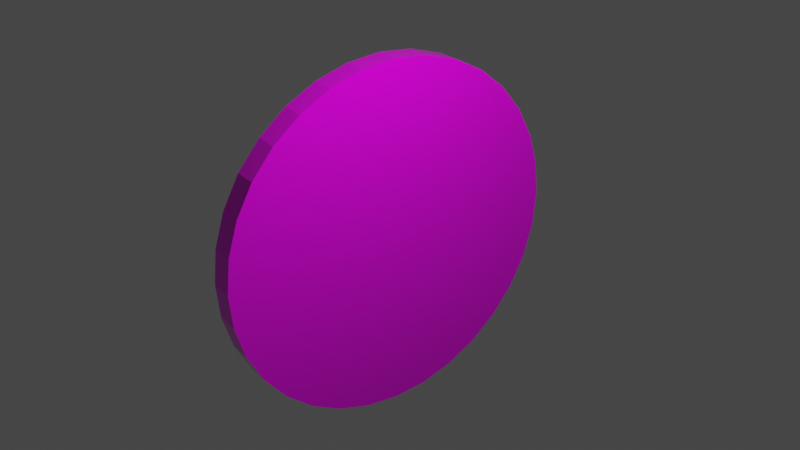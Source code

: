 # Source: bruhcoin.blend  (saved by Blender 2.91.10; exported with 4.5.12 LTS)
import bpy
from mathutils import Matrix  # noqa: F401  (used for matrix-valued properties, if any)

bpy.ops.wm.read_factory_settings(use_empty=True)
scene = bpy.context.scene
scene.name = 'Scene'

# ---- collections
col_collection = bpy.data.collections.new('Collection'); scene.collection.children.link(col_collection)

# ---- images (referenced by path relative to the original .blend; pixels are not part of the script)
import os
ASSET_DIR = os.environ.get("B2B_ASSET_DIR", "")  # directory of the original .blend (textures are referenced by path, not embedded)
HERE = os.path.dirname(os.path.abspath(__file__))  # packed textures are extracted next to this script under _unpacked/

def load_image(name, relpath, width, height, colorspace="sRGB"):
    """Load a texture the original file referenced (path relative to the .blend, or extracted next to this script)."""
    p = next((c for c in (os.path.join(HERE, relpath), os.path.join(ASSET_DIR, relpath)) if relpath and os.path.exists(c)), "")
    if p:
        img = bpy.data.images.load(p, check_existing=True)
        img.name = name
    else:  # same state as the original file: an image datablock whose file is absent (Cycles renders it pink)
        img = bpy.data.images.new(name, width, height)
        img.source = "FILE"
        img.filepath = "//" + (relpath or name)
    img.colorspace_settings.name = colorspace
    return img
img_bc_uv_png = load_image('bc_uv.png', 'assets/bc_uv.png', 1024, 1024, 'sRGB')

# ---- materials (node trees are filled in below, after node groups)
mat_material_002 = bpy.data.materials.new('Material.002')
mat_material_002.use_transparent_shadow = False

# ---- material node trees
mat_material_002.use_nodes = True; mat_material_002.node_tree.nodes.clear()
_N = mat_material_002.node_tree.nodes; _L = mat_material_002.node_tree.links
n0 = _N.new('ShaderNodeOutputMaterial'); n0.name = 'Material Output'; n0.location = (300, 300)
n1 = _N.new('ShaderNodeBsdfPrincipled'); n1.name = 'Principled BSDF'; n1.location = (10, 300)
n1.distribution = 'GGX'
n1.subsurface_method = 'BURLEY'
n1.inputs[2].default_value = 0.0
n1.inputs[3].default_value = 1.45
n1.inputs[27].default_value = (0.0, 0.0, 0.0, 1.0)
n1.inputs[28].default_value = 1.0
n2 = _N.new('ShaderNodeTexImage'); n2.name = 'Image Texture'; n2.location = (-280, 280)
n2.image = img_bc_uv_png
_L.new(n1.outputs[0], n0.inputs[0])
_L.new(n2.outputs[0], n1.inputs[0])
n0.is_active_output = True

# ---- world
world_world = bpy.data.worlds.new('World'); scene.world = world_world
world_world.use_nodes = True; world_world.node_tree.nodes.clear()
_N = world_world.node_tree.nodes; _L = world_world.node_tree.links
n0 = _N.new('ShaderNodeOutputWorld'); n0.name = 'World Output'; n0.location = (300, 300)
n1 = _N.new('ShaderNodeBackground'); n1.name = 'Background'; n1.location = (10, 300)
n1.inputs[0].default_value = (0.05088, 0.05088, 0.05088, 1.0)
_L.new(n1.outputs[0], n0.inputs[0])
n0.is_active_output = True
world_world.color = (0.05088, 0.05088, 0.05088)
world_world.use_sun_shadow = False
world_world.sun_shadow_jitter_overblur = 0.0

# ---- cameras
cam_camera = bpy.data.cameras.new('Camera')
cam_camera.clip_end = 100.0
cam_camera.ortho_scale = 7.314

# ---- lights
light_light = bpy.data.lights.new('Light', 'POINT')
light_light.transmission_factor = 0.0
light_light.energy = 1000.0
light_light.shadow_soft_size = 0.1
light_light.shadow_maximum_resolution = 0.006
light_light.use_absolute_resolution = True

# ---- meshes
me_cylinder = bpy.data.meshes.new('Cylinder')
me_cylinder.from_pydata([(0.0, 1.0, -1.0), (0.0, 1.0, 1.0), (0.1951, 0.9808, -1.0), (0.1951, 0.9808, 1.0), (0.3827, 0.9239, -1.0), (0.3827, 0.9239, 1.0), (0.5556, 0.8315, -1.0), (0.5556, 0.8315, 1.0), (0.7071, 0.7071, -1.0), (0.7071, 0.7071, 1.0), (0.8315, 0.5556, -1.0), (0.8315, 0.5556, 1.0), (0.9239, 0.3827, -1.0), (0.9239, 0.3827, 1.0), (0.9808, 0.1951, -1.0), (0.9808, 0.1951, 1.0), (1.0, 7.55e-08, -1.0), (1.0, 7.55e-08, 1.0), (0.9808, -0.1951, -1.0), (0.9808, -0.1951, 1.0), (0.9239, -0.3827, -1.0), (0.9239, -0.3827, 1.0), (0.8315, -0.5556, -1.0), (0.8315, -0.5556, 1.0), (0.7071, -0.7071, -1.0), (0.7071, -0.7071, 1.0), (0.5556, -0.8315, -1.0), (0.5556, -0.8315, 1.0), (0.3827, -0.9239, -1.0), (0.3827, -0.9239, 1.0), (0.1951, -0.9808, -1.0), (0.1951, -0.9808, 1.0), (-3.258e-07, -1.0, -1.0), (-3.258e-07, -1.0, 1.0), (-0.1951, -0.9808, -1.0), (-0.1951, -0.9808, 1.0), (-0.3827, -0.9239, -1.0), (-0.3827, -0.9239, 1.0), (-0.5556, -0.8315, -1.0), (-0.5556, -0.8315, 1.0), (-0.7071, -0.7071, -1.0), (-0.7071, -0.7071, 1.0), (-0.8315, -0.5556, -1.0), (-0.8315, -0.5556, 1.0), (-0.9239, -0.3827, -1.0), (-0.9239, -0.3827, 1.0), (-0.9808, -0.1951, -1.0), (-0.9808, -0.1951, 1.0), (-1.0, 9.656e-07, -1.0), (-1.0, 9.656e-07, 1.0), (-0.9808, 0.1951, -1.0), (-0.9808, 0.1951, 1.0), (-0.9239, 0.3827, -1.0), (-0.9239, 0.3827, 1.0), (-0.8315, 0.5556, -1.0), (-0.8315, 0.5556, 1.0), (-0.7071, 0.7071, -1.0), (-0.7071, 0.7071, 1.0), (-0.5556, 0.8315, -1.0), (-0.5556, 0.8315, 1.0), (-0.3827, 0.9239, -1.0), (-0.3827, 0.9239, 1.0), (-0.1951, 0.9808, -1.0), (-0.1951, 0.9808, 1.0)], [], [(0, 1, 3, 2), (2, 3, 5, 4), (4, 5, 7, 6), (6, 7, 9, 8), (8, 9, 11, 10), (10, 11, 13, 12), (12, 13, 15, 14), (14, 15, 17, 16), (16, 17, 19, 18), (18, 19, 21, 20), (20, 21, 23, 22), (22, 23, 25, 24), (24, 25, 27, 26), (26, 27, 29, 28), (28, 29, 31, 30), (30, 31, 33, 32), (32, 33, 35, 34), (34, 35, 37, 36), (36, 37, 39, 38), (38, 39, 41, 40), (40, 41, 43, 42), (42, 43, 45, 44), (44, 45, 47, 46), (46, 47, 49, 48), (48, 49, 51, 50), (50, 51, 53, 52), (52, 53, 55, 54), (54, 55, 57, 56), (56, 57, 59, 58), (58, 59, 61, 60), (3, 1, 63, 61, 59, 57, 55, 53, 51, 49, 47, 45, 43, 41, 39, 37, 35, 33, 31, 29, 27, 25, 23, 21, 19, 17, 15, 13, 11, 9, 7, 5), (60, 61, 63, 62), (62, 63, 1, 0), (0, 2, 4, 6, 8, 10, 12, 14, 16, 18, 20, 22, 24, 26, 28, 30, 32, 34, 36, 38, 40, 42, 44, 46, 48, 50, 52, 54, 56, 58, 60, 62)])
_uv = me_cylinder.uv_layers.new(name='UVMap')
_uv.uv.foreach_set('vector', [1.0, 0.5, 1.0, 1.0, 0.9688, 1.0, 0.9688, 0.5, 0.9688, 0.5, 0.9688, 1.0, 0.9375, 1.0, 0.9375, 0.5, 0.9375, 0.5, 0.9375, 1.0, 0.9062, 1.0, 0.9062, 0.5, 0.9062, 0.5, 0.9062, 1.0, 0.875, 1.0, 0.875, 0.5, 0.875, 0.5, 0.875, 1.0, 0.8438, 1.0, 0.8438, 0.5, 0.8438, 0.5, 0.8438, 1.0, 0.8125, 1.0, 0.8125, 0.5, 0.8125, 0.5, 0.8125, 1.0, 0.7812, 1.0, 0.7812, 0.5, 0.7812, 0.5, 0.7812, 1.0, 0.75, 1.0, 0.75, 0.5, 0.75, 0.5, 0.75, 1.0, 0.7188, 1.0, 0.7188, 0.5, 0.7188, 0.5, 0.7188, 1.0, 0.6875, 1.0, 0.6875, 0.5, 0.6875, 0.5, 0.6875, 1.0, 0.6562, 1.0, 0.6562, 0.5, 0.6562, 0.5, 0.6562, 1.0, 0.625, 1.0, 0.625, 0.5, 0.625, 0.5, 0.625, 1.0, 0.5938, 1.0, 0.5938, 0.5, 0.5938, 0.5, 0.5938, 1.0, 0.5625, 1.0, 0.5625, 0.5, 0.5625, 0.5, 0.5625, 1.0, 0.5312, 1.0, 0.5312, 0.5, 0.5312, 0.5, 0.5312, 1.0, 0.5, 1.0, 0.5, 0.5, 0.5, 0.5, 0.5, 1.0, 0.4688, 1.0, 0.4688, 0.5, 0.4688, 0.5, 0.4688, 1.0, 0.4375, 1.0, 0.4375, 0.5, 0.4375, 0.5, 0.4375, 1.0, 0.4062, 1.0, 0.4062, 0.5, 0.4062, 0.5, 0.4062, 1.0, 0.375, 1.0, 0.375, 0.5, 0.375, 0.5, 0.375, 1.0, 0.3438, 1.0, 0.3438, 0.5, 0.3438, 0.5, 0.3438, 1.0, 0.3125, 1.0, 0.3125, 0.5, 0.3125, 0.5, 0.3125, 1.0, 0.2812, 1.0, 0.2812, 0.5, 0.2812, 0.5, 0.2812, 1.0, 0.25, 1.0, 0.25, 0.5, 0.25, 0.5, 0.25, 1.0, 0.2188, 1.0, 0.2188, 0.5, 0.2188, 0.5, 0.2188, 1.0, 0.1875, 1.0, 0.1875, 0.5, 0.1875, 0.5, 0.1875, 1.0, 0.1562, 1.0, 0.1562, 0.5, 0.1562, 0.5, 0.1562, 1.0, 0.125, 1.0, 0.125, 0.5, 0.125, 0.5, 0.125, 1.0, 0.09375, 1.0, 0.09375, 0.5, 0.09375, 0.5, 0.09375, 1.0, 0.0625, 1.0, 0.0625, 0.5, 0.2968, 0.4854, 0.25, 0.49, 0.2032, 0.4854, 0.1582, 0.4717, 0.1167, 0.4496, 0.08029, 0.4197, 0.05045, 0.3833, 0.02827, 0.3418, 0.01461, 0.2968, 0.01, 0.25, 0.01461, 0.2032, 0.02827, 0.1582, 0.05045, 0.1167, 0.08029, 0.08029, 0.1167, 0.05045, 0.1582, 0.02827, 0.2032, 0.01461, 0.25, 0.01, 0.2968, 0.01461, 0.3418, 0.02827, 0.3833, 0.05045, 0.4197, 0.08029, 0.4496, 0.1167, 0.4717, 0.1582, 0.4854, 0.2032, 0.49, 0.25, 0.4854, 0.2968, 0.4717, 0.3418, 0.4496, 0.3833, 0.4197, 0.4197, 0.3833, 0.4496, 0.3418, 0.4717, 0.0625, 0.5, 0.0625, 1.0, 0.03125, 1.0, 0.03125, 0.5, 0.03125, 0.5, 0.03125, 1.0, 0.0, 1.0, 0.0, 0.5, 0.75, 0.49, 0.7968, 0.4854, 0.8418, 0.4717, 0.8833, 0.4496, 0.9197, 0.4197, 0.9496, 0.3833, 0.9717, 0.3418, 0.9854, 0.2968, 0.99, 0.25, 0.9854, 0.2032, 0.9717, 0.1582, 0.9496, 0.1167, 0.9197, 0.08029, 0.8833, 0.05045, 0.8418, 0.02827, 0.7968, 0.01461, 0.75, 0.01, 0.7032, 0.01461, 0.6582, 0.02827, 0.6167, 0.05045, 0.5803, 0.08029, 0.5504, 0.1167, 0.5283, 0.1582, 0.5146, 0.2032, 0.51, 0.25, 0.5146, 0.2968, 0.5283, 0.3418, 0.5504, 0.3833, 0.5803, 0.4197, 0.6167, 0.4496, 0.6582, 0.4717, 0.7032, 0.4854])
me_cylinder.materials.append(mat_material_002)
me_cylinder.use_remesh_fix_poles = True
me_cylinder.use_remesh_preserve_attributes = False
me_cylinder.use_mirror_vertex_groups = False
me_cylinder.update()

# ---- objects
ob_light = bpy.data.objects.new('Light', light_light)
ob_camera = bpy.data.objects.new('Camera', cam_camera)
ob_cylinder = bpy.data.objects.new('Cylinder', me_cylinder)

# ---- transforms, parenting, visibility, modifiers, constraints
ob_light.location = (4.076, 1.005, 5.904)
ob_light.rotation_euler = (0.6503, 0.05522, 1.866)
ob_light.lock_rotations_4d = False
ob_light.empty_display_type = 'ARROWS'
ob_light.color = (0.0, 0.0, 0.0, 0.0)
ob_light.lineart.crease_threshold = 0.0
ob_camera.location = (15.1, -4.826, 8.078)
ob_camera.rotation_euler = (1.109, 0.0, 1.25)
ob_camera.lock_rotations_4d = False
ob_camera.empty_display_type = 'ARROWS'
ob_camera.color = (0.0, 0.0, 0.0, 0.0)
ob_camera.display_type = 'WIRE'
ob_camera.lineart.crease_threshold = 0.0
ob_cylinder.location = (0.0, 0.0, 0.0)
ob_cylinder.rotation_euler = (1.571, 7.548e-08, 1.88)
ob_cylinder.scale = (3.0, 3.0, 0.2)
ob_cylinder.lineart.crease_threshold = 0.0

# ---- collection membership
col_collection.objects.link(ob_light)
col_collection.objects.link(ob_camera)
col_collection.objects.link(ob_cylinder)

# ---- scene / render settings (as saved in the file)
scene.camera = ob_camera
scene.frame_start = 1; scene.frame_end = 250; scene.frame_set(1)
scene.render.engine = 'BLENDER_EEVEE_NEXT'
scene.cycles.use_denoising = False
scene.cycles.samples = 128
scene.cycles.sampling_pattern = 'TABULATED_SOBOL'
scene.cycles.use_adaptive_sampling = False
scene.cycles.use_light_tree = False
scene.view_settings.view_transform = 'Filmic'
bpy.context.view_layer.update()
